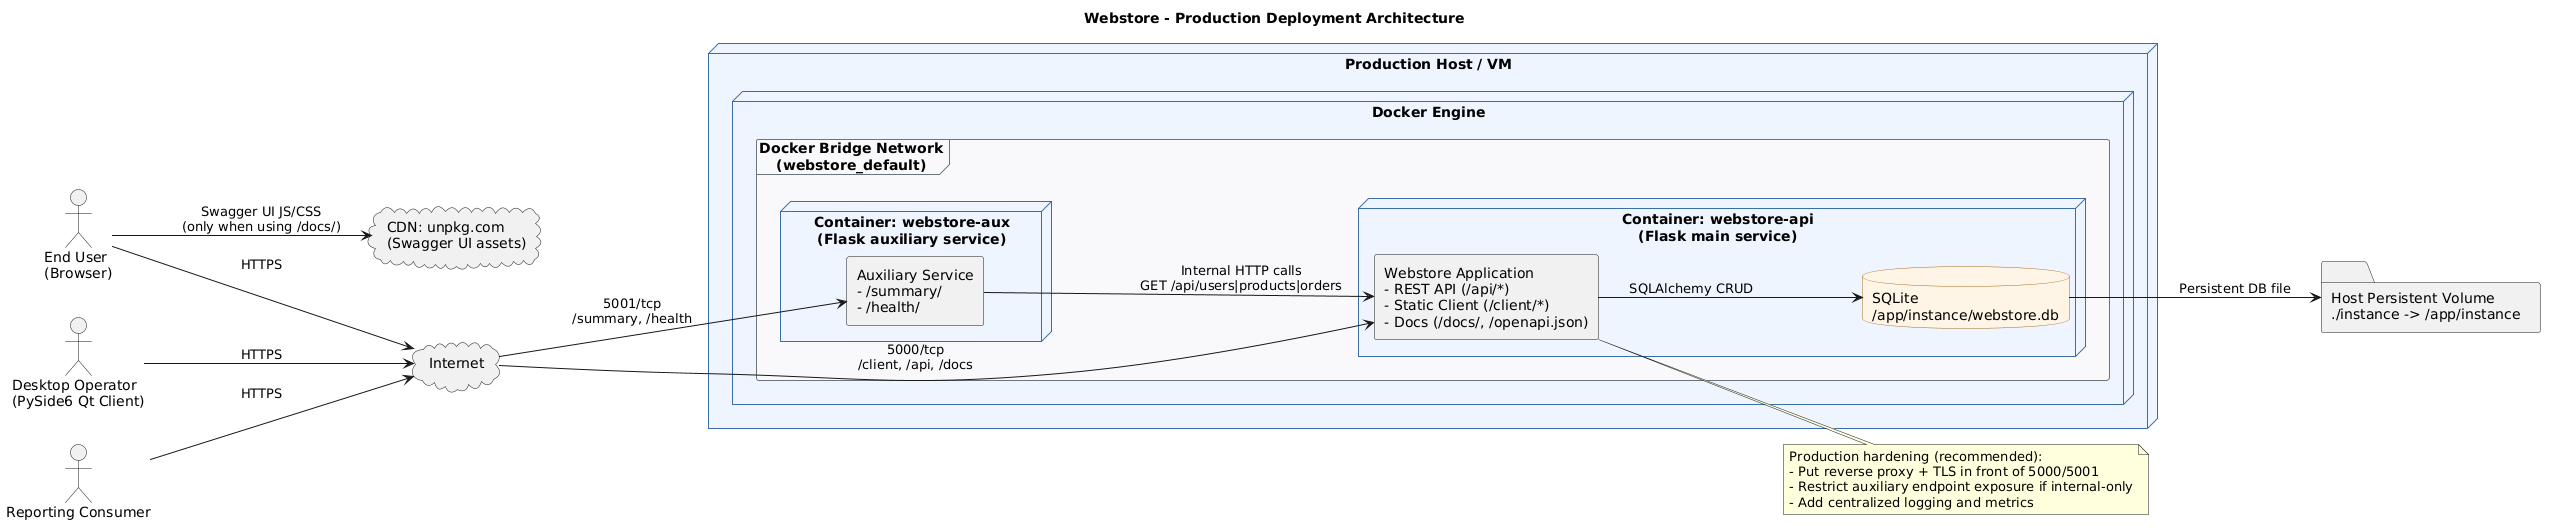

The diagram above was rendered by PlantUML. Its source (embedded in the PNG):
@startuml
title Webstore - Production Deployment Architecture
left to right direction

skinparam componentStyle rectangle
skinparam shadowing false
skinparam defaultFontName Arial
skinparam package {
  BackgroundColor #F8F9FA
  BorderColor #6C757D
}
skinparam node {
  BackgroundColor #EEF4FF
  BorderColor #3B6EA5
}
skinparam database {
  BackgroundColor #FFF5E6
  BorderColor #A86D1F
}

actor "End User\n(Browser)" as browser
actor "Desktop Operator\n(PySide6 Qt Client)" as qt
actor "Reporting Consumer" as report_user

cloud "Internet" as internet
cloud "CDN: unpkg.com\n(Swagger UI assets)" as cdn

node "Production Host / VM" as host {
  node "Docker Engine" as docker {
    frame "Docker Bridge Network\n(webstore_default)" as net {
      node "Container: webstore-api\n(Flask main service)" as webstore {
        component "Webstore Application\n- REST API (/api/*)\n- Static Client (/client/*)\n- Docs (/docs/, /openapi.json)" as web_app
        database "SQLite\n/app/instance/webstore.db" as sqlite
      }

      node "Container: webstore-aux\n(Flask auxiliary service)" as aux {
        component "Auxiliary Service\n- /summary/\n- /health/" as aux_app
      }
    }
  }
}

folder "Host Persistent Volume\n./instance -> /app/instance" as volume

browser --> internet : HTTPS
qt --> internet : HTTPS
report_user --> internet : HTTPS

internet --> web_app : 5000/tcp\n/client, /api, /docs
internet --> aux_app : 5001/tcp\n/summary, /health

aux_app --> web_app : Internal HTTP calls\nGET /api/users|products|orders
web_app --> sqlite : SQLAlchemy CRUD
sqlite --> volume : Persistent DB file

browser --> cdn : Swagger UI JS/CSS\n(only when using /docs/)

note right of web_app
Production hardening (recommended):
- Put reverse proxy + TLS in front of 5000/5001
- Restrict auxiliary endpoint exposure if internal-only
- Add centralized logging and metrics
end note

@enduml